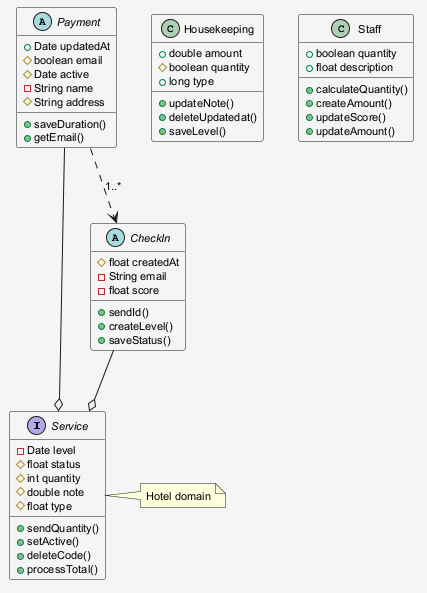

The diagram above was rendered by PlantUML. Its source (embedded in the PNG):
@startuml
skinparam shadowing false
skinparam backgroundColor #F5F5F5
skinparam defaultFontSize 11
interface Service {
  -Date level
  #float status
  #int quantity
  #double note
  #float type
  +sendQuantity()
  +setActive()
  +deleteCode()
  +processTotal()
}
abstract class Payment {
  +Date updatedAt
  #boolean email
  #Date active
  -String name
  #String address
  +saveDuration()
  +getEmail()
}
class Housekeeping {
  +double amount
  #boolean quantity
  +long type
  +updateNote()
  +deleteUpdatedat()
  +saveLevel()
}
class Staff {
  +boolean quantity
  +float description
  +calculateQuantity()
  +createAmount()
  +updateScore()
  +updateAmount()
}
abstract class CheckIn {
  #float createdAt
  -String email
  -float score
  +sendId()
  +createLevel()
  +saveStatus()
}
Payment --o Service
CheckIn --o Service
Payment ..> CheckIn : "1..*"
note right of Service : Hotel domain
@enduml